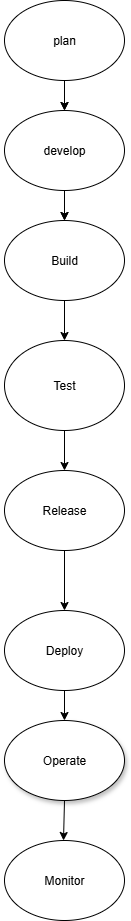

The diagram above was exported from draw.io. Its source (the exported page's mxGraphModel, read from the mxfile embedded in the PNG):
<mxGraphModel dx="786" dy="451" grid="1" gridSize="10" guides="1" tooltips="1" connect="1" arrows="1" fold="1" page="1" pageScale="1" pageWidth="850" pageHeight="1100" math="0" shadow="0">
  <root>
    <mxCell id="0" />
    <mxCell id="1" parent="0" />
    <mxCell id="eQ1ABTEyzxzJYr9LQeNP-37" value="" style="edgeStyle=orthogonalEdgeStyle;rounded=0;orthogonalLoop=1;jettySize=auto;html=1;" parent="1" source="eQ1ABTEyzxzJYr9LQeNP-1" target="eQ1ABTEyzxzJYr9LQeNP-4" edge="1">
      <mxGeometry relative="1" as="geometry" />
    </mxCell>
    <mxCell id="eQ1ABTEyzxzJYr9LQeNP-1" value="plan" style="ellipse;whiteSpace=wrap;html=1;" parent="1" vertex="1">
      <mxGeometry x="350" y="10" width="120" height="80" as="geometry" />
    </mxCell>
    <mxCell id="eQ1ABTEyzxzJYr9LQeNP-15" value="" style="endArrow=classic;html=1;rounded=0;exitX=0.5;exitY=1;exitDx=0;exitDy=0;" parent="1" source="eQ1ABTEyzxzJYr9LQeNP-4" edge="1">
      <mxGeometry width="50" height="50" relative="1" as="geometry">
        <mxPoint x="250" y="150" as="sourcePoint" />
        <mxPoint x="400" y="130" as="targetPoint" />
      </mxGeometry>
    </mxCell>
    <mxCell id="eQ1ABTEyzxzJYr9LQeNP-16" value="" style="endArrow=classic;html=1;rounded=0;exitX=0.5;exitY=1;exitDx=0;exitDy=0;" parent="1" source="eQ1ABTEyzxzJYr9LQeNP-1" target="eQ1ABTEyzxzJYr9LQeNP-4" edge="1">
      <mxGeometry width="50" height="50" relative="1" as="geometry">
        <mxPoint x="410" y="90" as="sourcePoint" />
        <mxPoint x="400" y="130" as="targetPoint" />
      </mxGeometry>
    </mxCell>
    <mxCell id="eQ1ABTEyzxzJYr9LQeNP-38" value="" style="edgeStyle=orthogonalEdgeStyle;rounded=0;orthogonalLoop=1;jettySize=auto;html=1;" parent="1" source="eQ1ABTEyzxzJYr9LQeNP-4" target="eQ1ABTEyzxzJYr9LQeNP-24" edge="1">
      <mxGeometry relative="1" as="geometry" />
    </mxCell>
    <mxCell id="eQ1ABTEyzxzJYr9LQeNP-4" value="develop" style="ellipse;whiteSpace=wrap;html=1;" parent="1" vertex="1">
      <mxGeometry x="350" y="120" width="120" height="80" as="geometry" />
    </mxCell>
    <mxCell id="eQ1ABTEyzxzJYr9LQeNP-23" value="" style="endArrow=classic;html=1;rounded=0;exitX=0.5;exitY=1;exitDx=0;exitDy=0;" parent="1" source="eQ1ABTEyzxzJYr9LQeNP-4" target="eQ1ABTEyzxzJYr9LQeNP-24" edge="1">
      <mxGeometry width="50" height="50" relative="1" as="geometry">
        <mxPoint x="430" y="270" as="sourcePoint" />
        <mxPoint x="410" y="310" as="targetPoint" />
      </mxGeometry>
    </mxCell>
    <mxCell id="eQ1ABTEyzxzJYr9LQeNP-24" value="Build" style="ellipse;whiteSpace=wrap;html=1;" parent="1" vertex="1">
      <mxGeometry x="350" y="230" width="120" height="80" as="geometry" />
    </mxCell>
    <mxCell id="eQ1ABTEyzxzJYr9LQeNP-25" value="" style="endArrow=classic;html=1;rounded=0;exitX=0.5;exitY=1;exitDx=0;exitDy=0;" parent="1" source="eQ1ABTEyzxzJYr9LQeNP-24" target="eQ1ABTEyzxzJYr9LQeNP-26" edge="1">
      <mxGeometry width="50" height="50" relative="1" as="geometry">
        <mxPoint x="-130" y="610" as="sourcePoint" />
        <mxPoint x="410" y="420" as="targetPoint" />
      </mxGeometry>
    </mxCell>
    <mxCell id="eQ1ABTEyzxzJYr9LQeNP-26" value="Test" style="ellipse;whiteSpace=wrap;html=1;" parent="1" vertex="1">
      <mxGeometry x="350" y="350" width="120" height="90" as="geometry" />
    </mxCell>
    <mxCell id="eQ1ABTEyzxzJYr9LQeNP-28" value="" style="endArrow=classic;html=1;rounded=0;exitX=0.5;exitY=1;exitDx=0;exitDy=0;" parent="1" source="eQ1ABTEyzxzJYr9LQeNP-29" edge="1">
      <mxGeometry width="50" height="50" relative="1" as="geometry">
        <mxPoint x="400" y="490" as="sourcePoint" />
        <mxPoint x="410" y="540" as="targetPoint" />
      </mxGeometry>
    </mxCell>
    <mxCell id="eQ1ABTEyzxzJYr9LQeNP-30" value="" style="endArrow=classic;html=1;rounded=0;exitX=0.5;exitY=1;exitDx=0;exitDy=0;" parent="1" source="eQ1ABTEyzxzJYr9LQeNP-26" target="eQ1ABTEyzxzJYr9LQeNP-29" edge="1">
      <mxGeometry width="50" height="50" relative="1" as="geometry">
        <mxPoint x="410" y="460" as="sourcePoint" />
        <mxPoint x="410" y="540" as="targetPoint" />
      </mxGeometry>
    </mxCell>
    <mxCell id="eQ1ABTEyzxzJYr9LQeNP-29" value="Release" style="ellipse;whiteSpace=wrap;html=1;" parent="1" vertex="1">
      <mxGeometry x="350" y="480" width="120" height="80" as="geometry" />
    </mxCell>
    <mxCell id="7FECwXb17QReHscu9_Jc-2" value="" style="endArrow=classic;html=1;rounded=0;exitX=0.5;exitY=1;exitDx=0;exitDy=0;" parent="1" source="eQ1ABTEyzxzJYr9LQeNP-32" edge="1">
      <mxGeometry width="50" height="50" relative="1" as="geometry">
        <mxPoint x="420" y="660" as="sourcePoint" />
        <mxPoint x="410" y="690" as="targetPoint" />
      </mxGeometry>
    </mxCell>
    <mxCell id="7FECwXb17QReHscu9_Jc-3" value="" style="endArrow=classic;html=1;rounded=0;exitX=0.5;exitY=1;exitDx=0;exitDy=0;" parent="1" source="eQ1ABTEyzxzJYr9LQeNP-29" target="eQ1ABTEyzxzJYr9LQeNP-32" edge="1">
      <mxGeometry width="50" height="50" relative="1" as="geometry">
        <mxPoint x="410" y="620" as="sourcePoint" />
        <mxPoint x="410" y="690" as="targetPoint" />
      </mxGeometry>
    </mxCell>
    <mxCell id="eQ1ABTEyzxzJYr9LQeNP-32" value="Deploy" style="ellipse;whiteSpace=wrap;html=1;" parent="1" vertex="1">
      <mxGeometry x="350" y="620" width="120" height="80" as="geometry" />
    </mxCell>
    <mxCell id="FBF0cCoFEmW2DV0QypSz-1" value="" style="endArrow=classic;html=1;rounded=0;exitX=0.5;exitY=1;exitDx=0;exitDy=0;" parent="1" source="eQ1ABTEyzxzJYr9LQeNP-32" target="eQ1ABTEyzxzJYr9LQeNP-34" edge="1">
      <mxGeometry width="50" height="50" relative="1" as="geometry">
        <mxPoint x="410" y="770" as="sourcePoint" />
        <mxPoint x="410" y="830" as="targetPoint" />
      </mxGeometry>
    </mxCell>
    <mxCell id="eQ1ABTEyzxzJYr9LQeNP-34" value="Operate" style="ellipse;whiteSpace=wrap;html=1;shadow=1;" parent="1" vertex="1">
      <mxGeometry x="350" y="730" width="120" height="80" as="geometry" />
    </mxCell>
    <mxCell id="FBF0cCoFEmW2DV0QypSz-3" value="" style="endArrow=classic;html=1;rounded=0;exitX=0.5;exitY=1;exitDx=0;exitDy=0;" parent="1" source="eQ1ABTEyzxzJYr9LQeNP-34" edge="1">
      <mxGeometry width="50" height="50" relative="1" as="geometry">
        <mxPoint x="380" y="910" as="sourcePoint" />
        <mxPoint x="409" y="850" as="targetPoint" />
      </mxGeometry>
    </mxCell>
    <mxCell id="FBF0cCoFEmW2DV0QypSz-4" value="Monitor" style="ellipse;whiteSpace=wrap;html=1;" parent="1" vertex="1">
      <mxGeometry x="350" y="850" width="120" height="80" as="geometry" />
    </mxCell>
  </root>
</mxGraphModel>